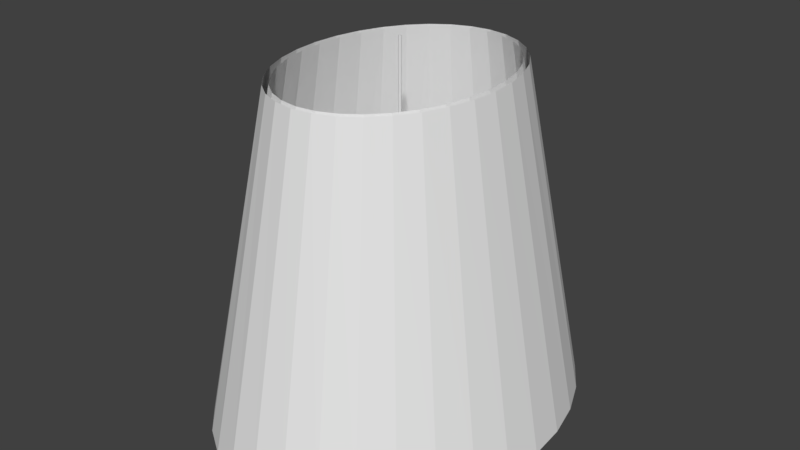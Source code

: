# Source: Light.blend  (saved by Blender 2.79.0; exported with 4.5.12 LTS)
import bpy
from mathutils import Matrix  # noqa: F401  (used for matrix-valued properties, if any)

bpy.ops.wm.read_factory_settings(use_empty=True)
scene = bpy.context.scene
scene.name = 'Scene'

# ---- collections
col_collection_1 = bpy.data.collections.new('Collection 1'); scene.collection.children.link(col_collection_1)

# ---- world
world_world = bpy.data.worlds.new('World'); scene.world = world_world
world_world.color = (0.05088, 0.05088, 0.05088)
world_world.use_sun_shadow = False
world_world.sun_shadow_jitter_overblur = 0.0
world_world.cycles.sampling_method = 'MANUAL'

# ---- meshes
me_icosphere = bpy.data.meshes.new('Icosphere')
me_icosphere.from_pydata([(-1.004e-11, 0.0, -0.02889), (0.01156, -0.01051, -0.01292), (-0.004415, -0.01701, -0.01292), (-0.01429, 0.0, -0.01292), (-0.004415, 0.01701, -0.01292), (0.01156, 0.01051, -0.01292), (0.004415, -0.01701, 0.01292), (-0.01156, -0.01051, 0.01292), (-0.01156, 0.01051, 0.01292), (0.004415, 0.01701, 0.01292), (0.01429, 0.0, 0.01292), (-1.004e-11, 0.0, 0.02889), (-0.002595, -0.01, -0.02457), (0.006794, -0.00618, -0.02457), (0.004199, -0.01618, -0.01519), (0.01359, 0.0, -0.01519), (0.006794, 0.00618, -0.02457), (-0.008398, 0.0, -0.02457), (-0.01099, -0.01, -0.01519), (-0.002595, 0.01, -0.02457), (-0.01099, 0.01, -0.01519), (0.004199, 0.01618, -0.01519), (0.01519, -0.00618, -1.971e-11), (0.01519, 0.00618, -1.971e-11), (-1.004e-11, -0.02, -1.971e-11), (0.009389, -0.01618, -1.971e-11), (-0.01519, -0.00618, -1.971e-11), (-0.009389, -0.01618, -1.971e-11), (-0.009389, 0.01618, -1.971e-11), (-0.01519, 0.00618, -1.971e-11), (0.009389, 0.01618, -1.971e-11), (-1.004e-11, 0.02, -1.971e-11), (0.01099, -0.01, 0.01519), (-0.004199, -0.01618, 0.01519), (-0.01359, 0.0, 0.01519), (-0.004199, 0.01618, 0.01519), (0.01099, 0.01, 0.01519), (0.002595, -0.01, 0.02457), (0.008398, 0.0, 0.02457), (-0.006794, -0.00618, 0.02457), (-0.006794, 0.00618, 0.02457), (0.002595, 0.01, 0.02457)], [], [(0, 13, 12), (1, 13, 15), (0, 12, 17), (0, 17, 19), (0, 19, 16), (1, 15, 22), (2, 14, 24), (3, 18, 26), (4, 20, 28), (5, 21, 30), (1, 22, 25), (2, 24, 27), (3, 26, 29), (4, 28, 31), (5, 30, 23), (6, 32, 37), (7, 33, 39), (8, 34, 40), (9, 35, 41), (10, 36, 38), (38, 41, 11), (38, 36, 41), (36, 9, 41), (41, 40, 11), (41, 35, 40), (35, 8, 40), (40, 39, 11), (40, 34, 39), (34, 7, 39), (39, 37, 11), (39, 33, 37), (33, 6, 37), (37, 38, 11), (37, 32, 38), (32, 10, 38), (23, 36, 10), (23, 30, 36), (30, 9, 36), (31, 35, 9), (31, 28, 35), (28, 8, 35), (29, 34, 8), (29, 26, 34), (26, 7, 34), (27, 33, 7), (27, 24, 33), (24, 6, 33), (25, 32, 6), (25, 22, 32), (22, 10, 32), (30, 31, 9), (30, 21, 31), (21, 4, 31), (28, 29, 8), (28, 20, 29), (20, 3, 29), (26, 27, 7), (26, 18, 27), (18, 2, 27), (24, 25, 6), (24, 14, 25), (14, 1, 25), (22, 23, 10), (22, 15, 23), (15, 5, 23), (16, 21, 5), (16, 19, 21), (19, 4, 21), (19, 20, 4), (19, 17, 20), (17, 3, 20), (17, 18, 3), (17, 12, 18), (12, 2, 18), (15, 16, 5), (15, 13, 16), (13, 0, 16), (12, 14, 2), (12, 13, 14), (13, 1, 14)])
me_icosphere.use_remesh_preserve_volume = False
me_icosphere.use_remesh_preserve_attributes = False
me_icosphere.use_mirror_vertex_groups = False
me_icosphere.update()
me_cylinder_002 = bpy.data.meshes.new('Cylinder.002')
me_cylinder_002.from_pydata([(0.01233, 0.02977, -0.025), (0.005141, 0.01242, 0.025), (0.02977, 0.01234, -0.025), (0.01241, 0.005145, 0.025), (0.02977, -0.01233, -0.025), (0.01242, -0.005141, 0.025), (0.01234, -0.02977, -0.025), (0.005145, -0.01241, 0.025), (-0.01233, -0.02977, -0.025), (-0.005141, -0.01242, 0.025), (-0.02977, -0.01234, -0.025), (-0.01241, -0.005145, 0.025), (-0.02977, 0.01233, -0.025), (-0.01242, 0.005141, 0.025), (-0.01234, 0.02977, -0.025), (-0.005145, 0.01241, 0.025), (0.01149, 0.02702, -0.025), (0.02774, 0.01119, -0.025), (0.02775, -0.01119, -0.025), (0.0115, -0.02701, -0.025), (-0.01149, -0.02702, -0.025), (-0.02774, -0.01119, -0.025), (-0.02775, 0.01119, -0.025), (-0.0115, 0.02701, -0.025), (0.0, 0.001, 0.02487), (0.0, 0.001, 0.1249), (0.0007071, 0.0007071, 0.02487), (0.0007071, 0.0007071, 0.1249), (0.001, -4.371e-11, 0.02487), (0.001, -4.371e-11, 0.1249), (0.0007071, -0.0007071, 0.02487), (0.0007071, -0.0007071, 0.1249), (-8.742e-11, -0.001, 0.02487), (-8.742e-11, -0.001, 0.1249), (-0.0007071, -0.0007071, 0.02487), (-0.0007071, -0.0007071, 0.1249), (-0.001, 1.192e-11, 0.02487), (-0.001, 1.192e-11, 0.1249), (-0.0007071, 0.0007071, 0.02487), (-0.0007071, 0.0007071, 0.1249), (0.004956, 0.01166, 0.02495), (0.01197, 0.00483, 0.02495), (0.01197, -0.004826, 0.02495), (0.00496, -0.01166, 0.02495), (-0.004956, -0.01166, 0.02495), (-0.01197, -0.00483, 0.02495), (-0.01197, 0.004826, 0.02495), (-0.00496, 0.01166, 0.02495), (0.004956, 0.01166, 0.02495), (0.01197, 0.00483, 0.02495), (0.01197, -0.004826, 0.02495), (0.00496, -0.01166, 0.02495), (-0.004956, -0.01166, 0.02495), (-0.01197, -0.00483, 0.02495), (-0.01197, 0.004826, 0.02495), (-0.00496, 0.01166, 0.02495), (0.0001602, 0.0003768, 0.02495), (0.0003869, 0.0001561, 0.02495), (0.0003869, -0.000156, 0.02495), (0.0001603, -0.0003767, 0.02495), (-0.0001602, -0.0003768, 0.02495), (-0.0003869, -0.0001561, 0.02495), (-0.0003869, 0.000156, 0.02495), (-0.0001603, 0.0003767, 0.02495)], [], [(0, 1, 3, 2), (2, 3, 5, 4), (4, 5, 7, 6), (6, 7, 9, 8), (8, 9, 11, 10), (10, 11, 13, 12), (3, 1, 15, 13, 11, 9, 7, 5), (12, 13, 15, 14), (14, 15, 1, 0), (6, 8, 20, 19), (12, 14, 23, 22), (2, 4, 18, 17), (8, 10, 21, 20), (14, 0, 16, 23), (0, 2, 17, 16), (4, 6, 19, 18), (10, 12, 22, 21), (24, 25, 27, 26), (26, 27, 29, 28), (28, 29, 31, 30), (30, 31, 33, 32), (32, 33, 35, 34), (34, 35, 37, 36), (27, 25, 39, 37, 35, 33, 31, 29), (36, 37, 39, 38), (38, 39, 25, 24), (24, 26, 28, 30, 32, 34, 36, 38), (22, 23, 47, 46), (20, 21, 45, 44), (18, 19, 43, 42), (16, 17, 41, 40), (23, 16, 40, 47), (21, 22, 46, 45), (19, 20, 44, 43), (17, 18, 42, 41), (48, 56, 63, 55), (54, 62, 61, 53), (52, 60, 59, 51), (50, 58, 57, 49), (55, 63, 62, 54), (53, 61, 60, 52), (51, 59, 58, 50), (49, 57, 56, 48)])
me_cylinder_002.use_remesh_preserve_volume = False
me_cylinder_002.use_remesh_preserve_attributes = False
me_cylinder_002.use_mirror_vertex_groups = False
me_cylinder_002.update()
me_cylinder = bpy.data.meshes.new('Cylinder')
me_cylinder.from_pydata([(-7.336e-08, 1.0, -1.0), (0.0, 0.6608, 1.0), (0.3156, 0.9808, -1.0), (0.1951, 0.6481, 1.0), (0.6191, 0.9239, -1.0), (0.3827, 0.6105, 1.0), (0.8988, 0.8315, -1.0), (0.5556, 0.5494, 1.0), (1.144, 0.7071, -1.0), (0.7071, 0.4672, 1.0), (1.345, 0.5556, -1.0), (0.8315, 0.3671, 1.0), (1.495, 0.3827, -1.0), (0.9239, 0.2529, 1.0), (1.587, 0.1951, -1.0), (0.9808, 0.1289, 1.0), (1.618, 7.55e-08, -1.0), (1.0, 1.466e-07, 1.0), (1.587, -0.1951, -1.0), (0.9808, -0.1289, 1.0), (1.495, -0.3827, -1.0), (0.9239, -0.2529, 1.0), (1.345, -0.5556, -1.0), (0.8315, -0.3671, 1.0), (1.144, -0.7071, -1.0), (0.7071, -0.4672, 1.0), (0.8988, -0.8315, -1.0), (0.5556, -0.5494, 1.0), (0.6191, -0.9239, -1.0), (0.3827, -0.6105, 1.0), (0.3156, -0.9808, -1.0), (0.1951, -0.6481, 1.0), (-6.005e-07, -1.0, -1.0), (-3.258e-07, -0.6608, 1.0), (-0.3156, -0.9808, -1.0), (-0.1951, -0.6481, 1.0), (-0.6191, -0.9239, -1.0), (-0.3827, -0.6105, 1.0), (-0.8988, -0.8315, -1.0), (-0.5556, -0.5494, 1.0), (-1.144, -0.7071, -1.0), (-0.7071, -0.4672, 1.0), (-1.345, -0.5556, -1.0), (-0.8315, -0.3671, 1.0), (-1.495, -0.3827, -1.0), (-0.9239, -0.2529, 1.0), (-1.587, -0.1951, -1.0), (-0.9808, -0.1289, 1.0), (-1.618, 9.656e-07, -1.0), (-1.0, 7.347e-07, 1.0), (-1.587, 0.1951, -1.0), (-0.9808, 0.1289, 1.0), (-1.495, 0.3827, -1.0), (-0.9239, 0.2529, 1.0), (-1.345, 0.5556, -1.0), (-0.8315, 0.3671, 1.0), (-1.144, 0.7071, -1.0), (-0.7071, 0.4672, 1.0), (-0.8988, 0.8315, -1.0), (-0.5556, 0.5494, 1.0), (-0.6191, 0.9239, -1.0), (-0.3827, 0.6105, 1.0), (-0.3156, 0.9808, -1.0), (-0.1951, 0.6481, 1.0), (-6.24e-08, 0.9439, -1.0), (0.2979, 0.9258, -1.0), (0.5844, 0.8721, -1.0), (0.8484, 0.7848, -1.0), (1.08, 0.6674, -1.0), (1.27, 0.5244, -1.0), (1.411, 0.3612, -1.0), (1.498, 0.1841, -1.0), (1.527, 8.767e-08, -1.0), (1.498, -0.1841, -1.0), (1.411, -0.3612, -1.0), (1.27, -0.5244, -1.0), (1.08, -0.6674, -1.0), (0.8484, -0.7848, -1.0), (0.5844, -0.8721, -1.0), (0.2979, -0.9258, -1.0), (-5.6e-07, -0.9439, -1.0), (-0.2979, -0.9258, -1.0), (-0.5844, -0.8721, -1.0), (-0.8484, -0.7848, -1.0), (-1.08, -0.6674, -1.0), (-1.27, -0.5244, -1.0), (-1.411, -0.3612, -1.0), (-1.498, -0.1841, -1.0), (-1.527, 9.278e-07, -1.0), (-1.498, 0.1841, -1.0), (-1.411, 0.3612, -1.0), (-1.27, 0.5244, -1.0), (-1.08, 0.6674, -1.0), (-0.8484, 0.7848, -1.0), (-0.5844, 0.8721, -1.0), (-0.2979, 0.9258, -1.0), (-1.57e-08, 0.6335, 1.0), (0.1836, 0.6213, 1.0), (0.3601, 0.5852, 1.0), (0.5227, 0.5267, 1.0), (0.6653, 0.4479, 1.0), (0.7823, 0.3519, 1.0), (0.8693, 0.2424, 1.0), (0.9228, 0.1236, 1.0), (0.9409, 1.594e-07, 1.0), (0.9228, -0.1236, 1.0), (0.8693, -0.2424, 1.0), (0.7823, -0.3519, 1.0), (0.6653, -0.4479, 1.0), (0.5227, -0.5267, 1.0), (0.3601, -0.5852, 1.0), (0.1836, -0.6213, 1.0), (-3.223e-07, -0.6335, 1.0), (-0.1836, -0.6213, 1.0), (-0.3601, -0.5852, 1.0), (-0.5227, -0.5267, 1.0), (-0.6653, -0.4479, 1.0), (-0.7823, -0.3519, 1.0), (-0.8693, -0.2424, 1.0), (-0.9228, -0.1236, 1.0), (-0.9409, 7.232e-07, 1.0), (-0.9228, 0.1236, 1.0), (-0.8693, 0.2424, 1.0), (-0.7823, 0.3519, 1.0), (-0.6653, 0.4479, 1.0), (-0.5227, 0.5267, 1.0), (-0.3601, 0.5852, 1.0), (-0.1836, 0.6213, 1.0)], [], [(0, 1, 3, 2), (2, 3, 5, 4), (4, 5, 7, 6), (6, 7, 9, 8), (8, 9, 11, 10), (10, 11, 13, 12), (12, 13, 15, 14), (14, 15, 17, 16), (16, 17, 19, 18), (18, 19, 21, 20), (20, 21, 23, 22), (22, 23, 25, 24), (24, 25, 27, 26), (26, 27, 29, 28), (28, 29, 31, 30), (30, 31, 33, 32), (32, 33, 35, 34), (34, 35, 37, 36), (36, 37, 39, 38), (38, 39, 41, 40), (40, 41, 43, 42), (42, 43, 45, 44), (44, 45, 47, 46), (46, 47, 49, 48), (48, 49, 51, 50), (50, 51, 53, 52), (52, 53, 55, 54), (54, 55, 57, 56), (56, 57, 59, 58), (58, 59, 61, 60), (60, 61, 63, 62), (62, 63, 1, 0), (62, 0, 64, 95), (18, 20, 74, 73), (36, 38, 83, 82), (54, 56, 92, 91), (10, 12, 70, 69), (28, 30, 79, 78), (46, 48, 88, 87), (2, 4, 66, 65), (20, 22, 75, 74), (38, 40, 84, 83), (56, 58, 93, 92), (12, 14, 71, 70), (30, 32, 80, 79), (48, 50, 89, 88), (4, 6, 67, 66), (22, 24, 76, 75), (40, 42, 85, 84), (58, 60, 94, 93), (14, 16, 72, 71), (32, 34, 81, 80), (50, 52, 90, 89), (6, 8, 68, 67), (24, 26, 77, 76), (42, 44, 86, 85), (60, 62, 95, 94), (16, 18, 73, 72), (34, 36, 82, 81), (52, 54, 91, 90), (8, 10, 69, 68), (26, 28, 78, 77), (0, 2, 65, 64), (44, 46, 87, 86), (89, 90, 122, 121), (76, 77, 109, 108), (90, 91, 123, 122), (77, 78, 110, 109), (64, 65, 97, 96), (91, 92, 124, 123), (78, 79, 111, 110), (65, 66, 98, 97), (92, 93, 125, 124), (79, 80, 112, 111), (66, 67, 99, 98), (93, 94, 126, 125), (80, 81, 113, 112), (67, 68, 100, 99), (94, 95, 127, 126), (81, 82, 114, 113), (68, 69, 101, 100), (95, 64, 96, 127), (82, 83, 115, 114), (69, 70, 102, 101), (83, 84, 116, 115), (70, 71, 103, 102), (84, 85, 117, 116), (71, 72, 104, 103), (85, 86, 118, 117), (72, 73, 105, 104), (86, 87, 119, 118), (73, 74, 106, 105), (87, 88, 120, 119), (74, 75, 107, 106), (88, 89, 121, 120), (75, 76, 108, 107)])
me_cylinder.use_remesh_preserve_volume = False
me_cylinder.use_remesh_preserve_attributes = False
me_cylinder.use_mirror_vertex_groups = False
me_cylinder.update()
me_cube_001 = bpy.data.meshes.new('Cube.001')
me_cube_001.from_pydata([(-0.02381, 1.624, -1.0), (-0.06569, 1.624, -1.0), (-0.0789, 1.624, 10.6), (-0.08236, 1.624, -0.8845), (-0.1476, 1.624, -0.884), (-0.02381, -1.624, 1.0), (-0.06569, -1.624, 1.0), (-0.0789, -1.624, 12.6), (-0.08236, -1.624, 1.116), (-0.1476, -1.624, 1.116), (-0.1476, 1.624, 1.116), (-0.08236, 1.624, 1.116), (-0.0789, 1.624, 12.6), (-0.06569, 1.624, 1.0), (-0.02381, 1.624, 1.0), (-0.1476, -1.624, -0.884), (-0.08236, -1.624, -0.8845), (-0.0789, -1.624, 10.6), (-0.06569, -1.624, -1.0), (-0.02381, -1.624, -1.0), (-0.07159, 1.702, 10.6), (-0.07159, -1.546, 12.6), (-0.07159, 1.702, 12.6), (-0.07159, -1.546, 10.6), (-0.03402, 3.546, -0.06873), (-0.03268, 3.451, 0.4757), (-0.02903, 3.192, 0.8743), (-0.02404, 2.838, 1.02), (-0.01906, 2.484, 0.8743), (-0.01541, 2.225, 0.4757), (-0.01407, 2.13, -0.06873), (-0.01541, 2.225, -0.6132), (-0.01906, 2.484, -1.012), (-0.02404, 2.838, -1.158), (-0.02903, 3.192, -1.012), (-0.03268, 3.451, -0.6132), (-0.03395, -3.563, -0.06873), (-0.03262, -3.467, 0.4757), (-0.02897, -3.206, 0.8743), (-0.02399, -2.849, 1.02), (-0.01901, -2.492, 0.8743), (-0.01537, -2.231, 0.4757), (-0.01403, -2.136, -0.06873), (-0.01537, -2.231, -0.6132), (-0.01901, -2.492, -1.012), (-0.02399, -2.849, -1.158), (-0.02897, -3.206, -1.012), (-0.03262, -3.467, -0.6132), (-0.004716, -8.582, -0.06873), (-0.004165, -8.352, 0.4757), (-0.002659, -7.723, 0.8743), (-0.0006024, -6.864, 1.02), (0.001454, -6.006, 0.8743), (0.00296, -5.377, 0.4757), (0.003511, -5.147, -0.06873), (0.00296, -5.377, -0.6132), (0.001454, -6.006, -1.012), (-0.0006024, -6.864, -1.158), (-0.002659, -7.723, -1.012), (-0.004165, -8.352, -0.6132), (-0.004867, 8.581, -0.06873), (-0.004312, 8.351, 0.4757), (-0.002796, 7.723, 0.8743), (-0.0007237, 6.866, 1.02), (0.001348, 6.008, 0.8743), (0.002865, 5.38, 0.4757), (0.00342, 5.15, -0.06873), (0.002865, 5.38, -0.6132), (0.001348, 6.008, -1.012), (-0.0007237, 6.866, -1.158), (-0.002796, 7.723, -1.012), (-0.004312, 8.351, -0.6132), (0.05542, 1.624, -1.0), (0.0973, 1.624, -1.0), (0.1105, 1.624, 10.6), (0.114, 1.624, -0.8845), (0.1792, 1.624, -0.884), (0.05542, -1.624, 1.0), (0.0973, -1.624, 1.0), (0.1105, -1.624, 12.6), (0.114, -1.624, 1.116), (0.1792, -1.624, 1.116), (0.1792, 1.624, 1.116), (0.114, 1.624, 1.116), (0.1105, 1.624, 12.6), (0.0973, 1.624, 1.0), (0.05542, 1.624, 1.0), (0.1792, -1.624, -0.884), (0.114, -1.624, -0.8845), (0.1105, -1.624, 10.6), (0.0973, -1.624, -1.0), (0.05542, -1.624, -1.0), (0.1032, 1.702, 10.6), (0.1032, -1.546, 12.6), (0.1032, 1.702, 12.6), (0.1032, -1.546, 10.6), (0.06563, 3.546, -0.06873), (0.06429, 3.451, 0.4757), (0.06064, 3.192, 0.8743), (0.05565, 2.838, 1.02), (0.05067, 2.484, 0.8743), (0.04702, 2.225, 0.4757), (0.04568, 2.13, -0.06873), (0.04702, 2.225, -0.6132), (0.05067, 2.484, -1.012), (0.05565, 2.838, -1.158), (0.06064, 3.192, -1.012), (0.06429, 3.451, -0.6132), (0.06556, -3.563, -0.06873), (0.06423, -3.467, 0.4757), (0.06058, -3.206, 0.8743), (0.0556, -2.849, 1.02), (0.05062, -2.492, 0.8743), (0.04698, -2.231, 0.4757), (0.04564, -2.136, -0.06873), (0.04698, -2.231, -0.6132), (0.05062, -2.492, -1.012), (0.0556, -2.849, -1.158), (0.06058, -3.206, -1.012), (0.06423, -3.467, -0.6132), (0.03633, -8.582, -0.06873), (0.03578, -8.352, 0.4757), (0.03427, -7.723, 0.8743), (0.03221, -6.864, 1.02), (0.03016, -6.006, 0.8743), (0.02865, -5.377, 0.4757), (0.0281, -5.147, -0.06873), (0.02865, -5.377, -0.6132), (0.03016, -6.006, -1.012), (0.03221, -6.864, -1.158), (0.03427, -7.723, -1.012), (0.03578, -8.352, -0.6132), (0.03648, 8.581, -0.06873), (0.03592, 8.351, 0.4757), (0.03441, 7.723, 0.8743), (0.03233, 6.866, 1.02), (0.03026, 6.008, 0.8743), (0.02875, 5.38, 0.4757), (0.02819, 5.15, -0.06873), (0.02875, 5.38, -0.6132), (0.03026, 6.008, -1.012), (0.03233, 6.866, -1.158), (0.03441, 7.723, -1.012), (0.03592, 8.351, -0.6132), (0.01581, -5.374, 0.4757), (0.01581, -6.86, 1.02), (0.01581, -5.374, -0.6132), (0.01581, -8.346, 0.4757), (0.01581, -7.718, -1.012), (0.01581, -6.002, 0.8743), (0.01581, -6.002, -1.012), (0.01581, -7.718, 0.8743), (0.01581, -8.576, -0.06873), (0.01581, -5.144, -0.06873), (0.01581, -8.346, -0.6132), (0.01581, -6.86, -1.158), (0.01581, 7.728, -1.012), (0.01581, 7.728, 0.8743), (0.01581, 5.154, -0.06873), (0.01581, 6.012, -1.012), (0.01581, 8.586, -0.06873), (0.01581, 6.87, 1.02), (0.01581, 6.87, -1.158), (0.01581, 5.384, -0.6132), (0.01581, 8.356, 0.4757), (0.01581, 5.384, 0.4757), (0.01581, 8.356, -0.6132), (0.01581, 6.012, 0.8743)], [], [(4, 10, 11, 3), (3, 11, 12, 2), (20, 22, 13, 1), (1, 13, 14, 0), (4, 3, 16, 15), (3, 2, 17, 16), (20, 1, 18, 23), (1, 0, 19, 18), (14, 13, 6, 5), (22, 12, 7, 21), (12, 11, 8, 7), (11, 10, 9, 8), (19, 5, 6, 18), (23, 21, 7, 17), (17, 7, 8, 16), (16, 8, 9, 15), (18, 6, 21, 23), (13, 22, 21, 6), (2, 20, 23, 17), (2, 12, 22, 20), (24, 36, 37, 25), (25, 37, 38, 26), (26, 38, 39, 27), (27, 39, 40, 28), (28, 40, 41, 29), (29, 41, 42, 30), (30, 42, 43, 31), (31, 43, 44, 32), (32, 44, 45, 33), (33, 45, 46, 34), (34, 46, 47, 35), (35, 47, 36, 24), (36, 48, 49, 37), (37, 49, 50, 38), (38, 50, 51, 39), (39, 51, 52, 40), (40, 52, 53, 41), (41, 53, 54, 42), (42, 54, 55, 43), (43, 55, 56, 44), (44, 56, 57, 45), (45, 57, 58, 46), (46, 58, 59, 47), (47, 59, 48, 36), (160, 60, 61, 164), (164, 61, 62, 157), (157, 62, 63, 161), (161, 63, 64, 167), (167, 64, 65, 165), (165, 65, 66, 158), (158, 66, 67, 163), (163, 67, 68, 159), (159, 68, 69, 162), (162, 69, 70, 156), (156, 70, 71, 166), (166, 71, 60, 160), (60, 24, 25, 61), (61, 25, 26, 62), (62, 26, 27, 63), (63, 27, 28, 64), (64, 28, 29, 65), (65, 29, 30, 66), (66, 30, 31, 67), (67, 31, 32, 68), (68, 32, 33, 69), (69, 33, 34, 70), (70, 34, 35, 71), (71, 35, 24, 60), (59, 154, 152, 48), (58, 148, 154, 59), (57, 155, 148, 58), (56, 150, 155, 57), (55, 146, 150, 56), (54, 153, 146, 55), (53, 144, 153, 54), (52, 149, 144, 53), (51, 145, 149, 52), (50, 151, 145, 51), (49, 147, 151, 50), (48, 152, 147, 49), (76, 75, 83, 82), (75, 74, 84, 83), (92, 73, 85, 94), (73, 72, 86, 85), (76, 87, 88, 75), (75, 88, 89, 74), (92, 95, 90, 73), (73, 90, 91, 72), (86, 77, 78, 85), (94, 93, 79, 84), (84, 79, 80, 83), (83, 80, 81, 82), (91, 90, 78, 77), (95, 89, 79, 93), (89, 88, 80, 79), (88, 87, 81, 80), (90, 95, 93, 78), (85, 78, 93, 94), (74, 89, 95, 92), (74, 92, 94, 84), (96, 97, 109, 108), (97, 98, 110, 109), (98, 99, 111, 110), (99, 100, 112, 111), (100, 101, 113, 112), (101, 102, 114, 113), (102, 103, 115, 114), (103, 104, 116, 115), (104, 105, 117, 116), (105, 106, 118, 117), (106, 107, 119, 118), (107, 96, 108, 119), (108, 109, 121, 120), (109, 110, 122, 121), (110, 111, 123, 122), (111, 112, 124, 123), (112, 113, 125, 124), (113, 114, 126, 125), (114, 115, 127, 126), (115, 116, 128, 127), (116, 117, 129, 128), (117, 118, 130, 129), (118, 119, 131, 130), (119, 108, 120, 131), (160, 164, 133, 132), (164, 157, 134, 133), (157, 161, 135, 134), (161, 167, 136, 135), (167, 165, 137, 136), (165, 158, 138, 137), (158, 163, 139, 138), (163, 159, 140, 139), (159, 162, 141, 140), (162, 156, 142, 141), (156, 166, 143, 142), (166, 160, 132, 143), (132, 133, 97, 96), (133, 134, 98, 97), (134, 135, 99, 98), (135, 136, 100, 99), (136, 137, 101, 100), (137, 138, 102, 101), (138, 139, 103, 102), (139, 140, 104, 103), (140, 141, 105, 104), (141, 142, 106, 105), (142, 143, 107, 106), (143, 132, 96, 107), (131, 120, 152, 154), (130, 131, 154, 148), (129, 130, 148, 155), (128, 129, 155, 150), (127, 128, 150, 146), (126, 127, 146, 153), (125, 126, 153, 144), (124, 125, 144, 149), (123, 124, 149, 145), (122, 123, 145, 151), (121, 122, 151, 147), (120, 121, 147, 152)])
me_cube_001.use_remesh_preserve_volume = False
me_cube_001.use_remesh_preserve_attributes = False
me_cube_001.use_mirror_vertex_groups = False
me_cube_001.update()

# ---- objects
ob_bulb = bpy.data.objects.new('Bulb', me_icosphere)
ob_bulb_holder = bpy.data.objects.new('Bulb Holder', me_cylinder_002)
ob_lamp_shade = bpy.data.objects.new('Lamp Shade', me_cylinder)
ob_bulb_wire = bpy.data.objects.new('Bulb Wire', me_cube_001)

# ---- transforms, parenting, visibility, modifiers, constraints
ob_bulb.location = (0.0, 0.0, 0.0)
ob_bulb.scale = (1.187, 1.187, 1.187)
ob_bulb.lineart.crease_threshold = 0.0
ob_bulb_holder.location = (0.0, 0.0, 0.02)
ob_bulb_holder.lineart.crease_threshold = 0.0
ob_lamp_shade.location = (0.0, 0.0, 0.0)
ob_lamp_shade.scale = (0.075, 0.15, 0.125)
ob_lamp_shade.lineart.crease_threshold = 0.0
ob_bulb_wire.location = (-0.008479, 0.0, 0.04253)
ob_bulb_wire.scale = (0.5365, 0.002568, -0.00199)
ob_bulb_wire.lineart.crease_threshold = 0.0

# ---- collection membership
col_collection_1.objects.link(ob_bulb)
col_collection_1.objects.link(ob_bulb_holder)
col_collection_1.objects.link(ob_lamp_shade)
col_collection_1.objects.link(ob_bulb_wire)

# ---- scene / render settings (as saved in the file)
scene.frame_start = 1; scene.frame_end = 250; scene.frame_set(1)
scene.render.engine = 'BLENDER_EEVEE_NEXT'
scene.render.resolution_percentage = 50
scene.render.dither_intensity = 0.0
scene.cycles.use_denoising = False
scene.cycles.samples = 128
scene.cycles.sampling_pattern = 'TABULATED_SOBOL'
scene.cycles.use_adaptive_sampling = False
scene.cycles.use_light_tree = False
scene.cycles.blur_glossy = 0.0
scene.cycles.sample_clamp_indirect = 0.0
scene.view_settings.view_transform = 'Standard'
bpy.context.view_layer.update()

# ---- added for rendering (the .blend has no active camera and no usable light): camera, sun
cam_auto = bpy.data.cameras.new('AutoCamera')
cam_auto.lens = 50.0
cam_auto.sensor_width = 36.0
cam_auto.clip_end = 1000.0
ob_auto_camera = bpy.data.objects.new('AutoCamera', cam_auto)
scene.collection.objects.link(ob_auto_camera)
ob_auto_camera.location = (0.435661, -0.522793, 0.358466)
ob_auto_camera.rotation_euler = (1.09748, -7.21219e-08, 0.694738)
scene.camera = ob_auto_camera
light_auto_sun = bpy.data.lights.new('AutoSun', 'SUN')
light_auto_sun.energy = 3.0
light_auto_sun.angle = 0.0523599
ob_auto_sun = bpy.data.objects.new('AutoSun', light_auto_sun)
scene.collection.objects.link(ob_auto_sun)
ob_auto_sun.rotation_euler = (0.872665, 0.174533, 0.523599)
bpy.context.view_layer.update()

